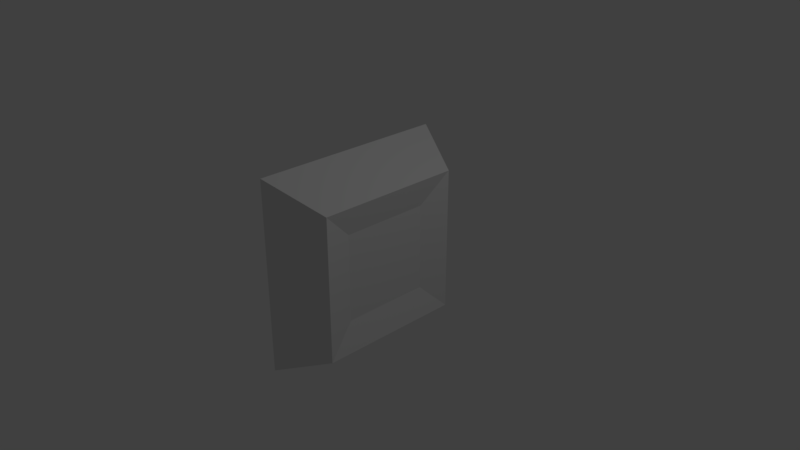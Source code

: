 # Source: side.blend  (saved by Blender 2.78.0; exported with 4.5.12 LTS)
import bpy
from mathutils import Matrix  # noqa: F401  (used for matrix-valued properties, if any)

bpy.ops.wm.read_factory_settings(use_empty=True)
scene = bpy.context.scene
scene.name = 'Scene'

# ---- collections
col_collection_1 = bpy.data.collections.new('Collection 1'); scene.collection.children.link(col_collection_1)

# ---- materials (node trees are filled in below, after node groups)
mat_material = bpy.data.materials.new('Material')
mat_material.alpha_threshold = 0.0
mat_material.use_transparent_shadow = False
mat_material.roughness = 0.5
mat_material.line_color = (0.0, 0.0, 0.0, 1.0)

# ---- material node trees

# ---- world
world_world = bpy.data.worlds.new('World'); scene.world = world_world
world_world.color = (0.05088, 0.05088, 0.05088)
world_world.use_sun_shadow = False
world_world.sun_shadow_jitter_overblur = 0.0
world_world.cycles.sampling_method = 'MANUAL'

# ---- cameras
cam_camera = bpy.data.cameras.new('Camera')
cam_camera.clip_end = 100.0
cam_camera.lens = 35.0
cam_camera.sensor_width = 32.0
cam_camera.sensor_height = 18.0
cam_camera.ortho_scale = 7.314
cam_camera.dof.focus_distance = 0.0
cam_camera.dof.aperture_fstop = 128.0

# ---- lights
light_lamp = bpy.data.lights.new('Lamp', 'POINT')
light_lamp.transmission_factor = 0.0
light_lamp.cutoff_distance = 30.0
light_lamp.energy = 100.0
light_lamp.shadow_buffer_clip_start = 1.001
light_lamp.shadow_soft_size = 0.1
light_lamp.shadow_maximum_resolution = 0.006
light_lamp.use_absolute_resolution = True

# ---- meshes
me_cube = bpy.data.meshes.new('Cube')
me_cube.from_pydata([(0.1055, 1.0, -1.0), (0.1055, -1.0, -1.0), (-0.08561, -1.341, -1.341), (-0.08561, 1.341, -1.341), (0.1055, 1.0, 1.0), (0.1055, -1.0, 1.0), (-0.08561, -1.341, 1.341), (-0.08561, 1.341, 1.341), (0.08038, 0.6, -0.6), (0.08038, -0.6, -0.6), (0.08038, 0.6, 0.6), (0.08038, -0.6, 0.6)], [], [(0, 1, 2, 3), (4, 7, 6, 5), (0, 4, 10, 8), (1, 5, 6, 2), (4, 0, 3, 7), (1, 0, 8, 9), (4, 5, 11, 10), (5, 1, 9, 11), (9, 8, 10, 11), (3, 2, 6, 7)])
me_cube.materials.append(mat_material)
me_cube.use_remesh_preserve_volume = False
me_cube.use_remesh_preserve_attributes = False
me_cube.use_mirror_vertex_groups = False
me_cube.update()

# ---- objects
ob_cube = bpy.data.objects.new('Cube', me_cube)
ob_lamp = bpy.data.objects.new('Lamp', light_lamp)
ob_camera = bpy.data.objects.new('Camera', cam_camera)

# ---- transforms, parenting, visibility, modifiers, constraints
ob_cube.location = (0.0, 0.0, 0.0)
ob_cube.scale = (4.0, 1.0, 1.0)
ob_cube.lock_rotations_4d = False
ob_cube.empty_display_type = 'ARROWS'
ob_cube.lineart.crease_threshold = 0.0
ob_lamp.location = (4.076, 1.005, 5.904)
ob_lamp.rotation_euler = (0.6503, 0.05522, 1.866)
ob_lamp.lock_rotations_4d = False
ob_lamp.empty_display_type = 'ARROWS'
ob_lamp.color = (0.0, 0.0, 0.0, 0.0)
ob_lamp.lineart.crease_threshold = 0.0
ob_camera.location = (7.481, -6.508, 5.344)
ob_camera.rotation_euler = (1.109, 0.0, 0.8149)
ob_camera.lock_rotations_4d = False
ob_camera.empty_display_type = 'ARROWS'
ob_camera.color = (0.0, 0.0, 0.0, 0.0)
ob_camera.display_type = 'WIRE'
ob_camera.lineart.crease_threshold = 0.0

# ---- collection membership
col_collection_1.objects.link(ob_cube)
col_collection_1.objects.link(ob_lamp)
col_collection_1.objects.link(ob_camera)

# ---- scene / render settings (as saved in the file)
scene.camera = ob_camera
scene.frame_start = 1; scene.frame_end = 250; scene.frame_set(1)
scene.render.engine = 'BLENDER_EEVEE_NEXT'
scene.render.resolution_percentage = 50
scene.render.dither_intensity = 0.0
scene.cycles.use_denoising = False
scene.cycles.samples = 128
scene.cycles.sampling_pattern = 'TABULATED_SOBOL'
scene.cycles.light_sampling_threshold = 0.0
scene.cycles.use_adaptive_sampling = False
scene.cycles.use_light_tree = False
scene.cycles.blur_glossy = 0.0
scene.cycles.sample_clamp_indirect = 0.0
scene.view_settings.view_transform = 'Standard'
bpy.context.view_layer.update()
